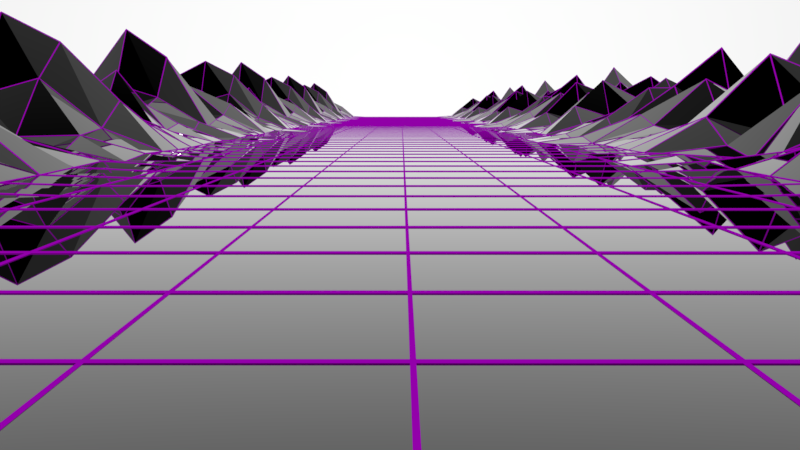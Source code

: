 # Source: Vaporwave.blend  (saved by Blender 2.79.4; exported with 4.5.12 LTS)
import bpy
from mathutils import Matrix  # noqa: F401  (used for matrix-valued properties, if any)

bpy.ops.wm.read_factory_settings(use_empty=True)
scene = bpy.context.scene
scene.name = 'Scene'

# ---- collections
col_collection_1 = bpy.data.collections.new('Collection 1'); scene.collection.children.link(col_collection_1)

# ---- materials (node trees are filled in below, after node groups)
mat_material_002 = bpy.data.materials.new('Material.002')
mat_material_002.alpha_threshold = 0.0
mat_material_002.roughness = 0.5
mat_material_001 = bpy.data.materials.new('Material.001')
mat_material_001.alpha_threshold = 0.0
mat_material_001.roughness = 0.5

# ---- material node trees
mat_material_002.use_nodes = True; mat_material_002.node_tree.nodes.clear()
_N = mat_material_002.node_tree.nodes; _L = mat_material_002.node_tree.links
n0 = _N.new('ShaderNodeOutputMaterial'); n0.name = 'Material Output'; n0.location = (300, 300)
n1 = _N.new('ShaderNodeEmission'); n1.name = 'Emission'; n1.location = (10, 300)
n1.inputs[0].default_value = (0.5778, 0.0, 0.8, 1.0)
n1.inputs[1].default_value = 0.5
_L.new(n1.outputs[0], n0.inputs[0])
n0.is_active_output = True
mat_material_001.use_nodes = True; mat_material_001.node_tree.nodes.clear()
_N = mat_material_001.node_tree.nodes; _L = mat_material_001.node_tree.links
n0 = _N.new('ShaderNodeOutputMaterial'); n0.name = 'Material Output'; n0.location = (300, 300)
n1 = _N.new('ShaderNodeBsdfPrincipled'); n1.name = 'Principled BSDF'; n1.location = (10, 300)
n1.distribution = 'GGX'
n1.subsurface_method = 'BURLEY'
n1.inputs[0].default_value = (0.0, 0.0, 0.0, 1.0)
n1.inputs[2].default_value = 0.0
n1.inputs[3].default_value = 1.45
_L.new(n1.outputs[0], n0.inputs[0])
n0.is_active_output = True

# ---- world
world_world = bpy.data.worlds.new('World'); scene.world = world_world
world_world.use_nodes = True; world_world.node_tree.nodes.clear()
_N = world_world.node_tree.nodes; _L = world_world.node_tree.links
n0 = _N.new('ShaderNodeOutputWorld'); n0.name = 'World Output'; n0.location = (300, 300)
n1 = _N.new('ShaderNodeBackground'); n1.name = 'Background'; n1.location = (45, 303)
n2 = _N.new('ShaderNodeTexGradient'); n2.name = 'Gradient Texture'; n2.location = (-306, 295)
_L.new(n1.outputs[0], n0.inputs[0])
_L.new(n2.outputs[0], n1.inputs[0])
n0.is_active_output = True
world_world.color = (0.05088, 0.05088, 0.05088)
world_world.use_sun_shadow = False
world_world.sun_shadow_jitter_overblur = 0.0
world_world.cycles.sampling_method = 'MANUAL'

# ---- cameras
cam_camera = bpy.data.cameras.new('Camera')
cam_camera.lens = 35.0
cam_camera.sensor_width = 32.0
cam_camera.sensor_height = 18.0
cam_camera.ortho_scale = 7.314
cam_camera.dof.focus_distance = 0.0

# ---- meshes
me_plane_003 = bpy.data.meshes.new('Plane.003')
me_plane_003.from_pydata([(-4.004, -2.0, -0.06024), (-4.004, 2.0, -0.11), (-4.004, 0.0, -0.11), (-2.004, -2.0, -0.09777), (-2.004, 2.0, -0.09515), (-2.004, 0.0, -0.11), (-4.004, -1.0, -0.11), (-1.004, -2.0, -0.09844), (-3.004, 2.0, -0.08659), (-4.004, 1.0, -0.11), (-3.004, -2.0, -0.09753), (-1.004, 2.0, -0.08423), (-2.004, 1.0, -0.11), (-2.004, -1.0, -0.11), (-3.004, 0.0, -0.11), (-1.004, 0.0, -0.11), (-1.004, -1.0, -0.11), (-3.004, -1.0, -0.11), (-3.004, 1.0, -0.11), (-1.004, 1.0, -0.11), (-4.004, -1.5, -0.11), (-0.5036, -2.0, -0.04156), (-3.504, 2.0, -0.07836), (-4.004, 0.5, -0.11), (-2.504, -2.0, -0.09927), (-1.504, 2.0, -0.09152), (-2.004, 1.5, -0.11), (-2.004, -0.5, -0.11), (-3.504, 0.0, -0.11), (-1.504, 0.0, -0.11), (-4.004, -0.5, -0.11), (-1.504, -2.0, -0.09528), (-2.504, 2.0, -0.09376), (-4.004, 1.5, -0.11), (-3.504, -2.0, -0.07864), (-0.5036, 2.0, -0.0902), (-2.004, 0.5, -0.11), (-2.004, -1.5, -0.11), (-2.504, 0.0, -0.11), (-0.5036, 0.0, -0.11), (-1.004, -0.5, -0.11), (-1.004, -1.5, -0.11), (-1.504, -1.0, -0.11), (-0.5036, -1.0, -0.11), (-3.004, -0.5, -0.11), (-3.004, -1.5, -0.11), (-3.504, -1.0, -0.11), (-2.504, -1.0, -0.11), (-3.004, 1.5, -0.11), (-3.004, 0.5, -0.11), (-3.504, 1.0, -0.11), (-2.504, 1.0, -0.11), (-1.004, 1.5, -0.11), (-1.004, 0.5, -0.11), (-1.504, 1.0, -0.11), (-0.5036, 1.0, -0.11), (-0.5036, 0.5, -0.11), (-1.504, 0.5, -0.11), (-1.504, 1.5, -0.11), (-2.504, 0.5, -0.11), (-3.504, 0.5, -0.11), (-3.504, 1.5, -0.11), (-2.504, -1.5, -0.11), (-3.504, -1.5, -0.11), (-3.504, -0.5, -0.11), (-0.5036, -1.5, -0.11), (-1.504, -1.5, -0.11), (-1.504, -0.5, -0.11), (-0.5036, -0.5, -0.11), (-2.504, -0.5, -0.11), (-2.504, 1.5, -0.11), (-0.5036, 1.5, -0.11), (-4.004, -3.0, 0.5139), (-2.004, -3.0, 0.1185), (-1.004, -3.0, 0.09908), (-3.004, -3.0, 0.7095), (-0.5036, -3.0, 0.5139), (-2.504, -3.0, -0.009971), (-1.504, -3.0, 0.5558), (-3.504, -3.0, 0.04285), (-4.004, 3.0, -0.08462), (-2.004, 3.0, 0.6366), (-3.004, 3.0, 0.5139), (-1.004, 3.0, 0.6634), (-3.504, 3.0, 0.05001), (-1.504, 3.0, 0.1792), (-2.504, 3.0, 0.8431), (-0.5036, 3.0, 0.4002), (-0.5036, -2.5, 0.1581), (-1.004, -2.5, 0.2011), (-3.004, -2.5, 0.1982), (-3.504, -2.5, -0.01633), (-4.004, -2.5, -0.09212), (-1.504, -2.5, 0.0993), (-2.004, -2.5, 0.06521), (-2.504, -2.5, 0.1252), (-3.504, 2.5, 0.06165), (-3.004, 2.5, 0.1056), (-1.004, 2.5, 0.03879), (-0.5036, 2.5, 0.1017), (-2.504, 2.5, 0.3341), (-2.004, 2.5, 0.1755), (-1.504, 2.5, 0.1174), (-4.004, 2.5, -0.09241), (4.004, -2.0, -0.06024), (0.0, -2.0, -0.1021), (4.004, 2.0, -0.11), (0.0, 2.0, -0.11), (4.004, 0.0, -0.11), (2.004, -2.0, -0.09777), (0.0, 0.0, -0.11), (2.004, 2.0, -0.09515), (2.004, 0.0, -0.11), (4.004, -1.0, -0.11), (1.004, -2.0, -0.09844), (0.0, 1.0, -0.11), (3.004, 2.0, -0.08659), (4.004, 1.0, -0.11), (3.004, -2.0, -0.09753), (0.0, -1.0, -0.11), (1.004, 2.0, -0.08423), (2.004, 1.0, -0.11), (2.004, -1.0, -0.11), (3.004, 0.0, -0.11), (1.004, 0.0, -0.11), (1.004, -1.0, -0.11), (3.004, -1.0, -0.11), (3.004, 1.0, -0.11), (1.004, 1.0, -0.11), (4.004, -1.5, -0.11), (0.5036, -2.0, -0.04156), (0.0, 1.5, -0.11), (3.504, 2.0, -0.07836), (4.004, 0.5, -0.11), (2.504, -2.0, -0.09927), (0.0, -0.5, -0.11), (1.504, 2.0, -0.09152), (2.004, 1.5, -0.11), (2.004, -0.5, -0.11), (3.504, 0.0, -0.11), (1.504, 0.0, -0.11), (4.004, -0.5, -0.11), (1.504, -2.0, -0.09528), (0.0, 0.5, -0.11), (2.504, 2.0, -0.09376), (4.004, 1.5, -0.11), (3.504, -2.0, -0.07864), (0.0, -1.5, -0.11), (0.5036, 2.0, -0.0902), (2.004, 0.5, -0.11), (2.004, -1.5, -0.11), (2.504, 0.0, -0.11), (0.5036, 0.0, -0.11), (1.004, -0.5, -0.11), (1.004, -1.5, -0.11), (1.504, -1.0, -0.11), (0.5036, -1.0, -0.11), (3.004, -0.5, -0.11), (3.004, -1.5, -0.11), (3.504, -1.0, -0.11), (2.504, -1.0, -0.11), (3.004, 1.5, -0.11), (3.004, 0.5, -0.11), (3.504, 1.0, -0.11), (2.504, 1.0, -0.11), (1.004, 1.5, -0.11), (1.004, 0.5, -0.11), (1.504, 1.0, -0.11), (0.5036, 1.0, -0.11), (0.5036, 0.5, -0.11), (1.504, 0.5, -0.11), (1.504, 1.5, -0.11), (2.504, 0.5, -0.11), (3.504, 0.5, -0.11), (3.504, 1.5, -0.11), (2.504, -1.5, -0.11), (3.504, -1.5, -0.11), (3.504, -0.5, -0.11), (0.5036, -1.5, -0.11), (1.504, -1.5, -0.11), (1.504, -0.5, -0.11), (0.5036, -0.5, -0.11), (2.504, -0.5, -0.11), (2.504, 1.5, -0.11), (0.5036, 1.5, -0.11), (4.004, -3.0, 0.5139), (0.0, -3.0, 0.161), (2.004, -3.0, 0.1185), (1.004, -3.0, 0.3437), (3.004, -3.0, 0.6833), (0.5036, -3.0, 0.5139), (2.504, -3.0, 0.1398), (1.504, -3.0, 0.2716), (3.504, -3.0, 0.197), (4.004, 3.0, -0.08462), (0.0, 3.0, 0.2822), (2.004, 3.0, 0.5908), (3.004, 3.0, 0.5139), (1.004, 3.0, 0.9093), (3.504, 3.0, 0.05001), (1.504, 3.0, 0.1792), (2.504, 3.0, -0.003164), (0.5036, 3.0, 0.4002), (0.5036, -2.5, 0.1581), (1.004, -2.5, 0.07165), (3.004, -2.5, 0.05779), (3.504, -2.5, -0.01633), (4.004, -2.5, -0.09212), (1.504, -2.5, 0.0993), (2.004, -2.5, 0.04716), (2.504, -2.5, 0.2986), (0.0, -2.5, -0.07661), (3.504, 2.5, 0.06165), (3.004, 2.5, 0.1056), (1.004, 2.5, 0.03879), (0.5036, 2.5, 0.1017), (0.0, 2.5, -0.07774), (2.504, 2.5, 0.3341), (2.004, 2.5, 0.1755), (1.504, 2.5, 0.1174), (4.004, 2.5, -0.09241), (-4.004, 4.0, -0.08462), (-2.004, 4.0, 0.6366), (-3.004, 4.0, 0.2912), (-1.004, 4.0, 0.5139), (-3.504, 4.0, 0.05001), (-1.504, 4.0, 0.1792), (-2.504, 4.0, 0.8431), (-0.5036, 4.0, 0.4002), (4.004, 4.0, -0.08462), (0.0, 4.0, 0.2822), (2.004, 4.0, 0.5908), (3.004, 4.0, 0.5139), (1.004, 4.0, 0.6136), (3.504, 4.0, 0.05001), (1.504, 4.0, 0.1792), (2.504, 4.0, -0.003164), (0.5036, 4.0, 0.4002), (-3.504, 3.5, 0.05001), (-4.004, 3.5, -0.08462), (1.504, 3.5, 0.1792), (1.004, 3.5, 1.258), (-1.504, 3.5, 0.1792), (-2.004, 3.5, 0.6366), (2.504, 3.5, -0.003164), (2.004, 3.5, 0.3443), (-2.504, 3.5, 1.098), (-3.004, 3.5, 0.3755), (0.5036, 3.5, 0.555), (0.0, 3.5, 0.2822), (-0.5036, 3.5, 0.2021), (-1.004, 3.5, 0.3253), (4.004, 3.5, -0.08462), (3.504, 3.5, 0.05001), (3.004, 3.5, 0.6942), (-4.004, -4.0, 0.5139), (-2.004, -4.0, 0.7452), (-1.004, -4.0, 0.09908), (-3.004, -4.0, 0.3128), (-0.5036, -4.0, 0.297), (-2.504, -4.0, -0.009971), (-1.504, -4.0, 1.034), (-3.504, -4.0, 0.04285), (4.004, -4.0, 0.7784), (0.0, -4.0, 0.161), (2.004, -4.0, 0.1185), (1.004, -4.0, 0.3437), (3.004, -4.0, 0.2322), (0.5036, -4.0, 0.5139), (2.504, -4.0, 0.1398), (1.504, -4.0, 0.2716), (3.504, -4.0, 0.197), (1.504, -3.5, 0.6664), (2.004, -3.5, 0.1185), (-3.504, -3.5, 0.04285), (-3.004, -3.5, 0.5139), (3.504, -3.5, 0.197), (4.004, -3.5, 0.5139), (-1.004, -3.5, 0.09908), (-0.5036, -3.5, 0.9287), (0.0, -3.5, 0.161), (0.5036, -3.5, 0.5139), (-2.504, -3.5, -0.009971), (2.504, -3.5, 0.1398), (-2.004, -3.5, 0.1185), (-1.504, -3.5, 0.3069), (1.004, -3.5, 0.3437), (-4.004, -3.5, 0.5139), (3.004, -3.5, 0.4304), (-4.004, 4.5, 0.2158), (-2.004, 4.5, 0.3961), (-3.004, 4.5, 0.3098), (-1.004, 4.5, 0.3655), (-3.504, 4.5, 0.2495), (-1.504, 4.5, 0.2818), (-2.504, 4.5, 0.4478), (-0.5036, 4.5, 0.337), (4.004, 4.5, 0.2158), (0.0, 4.5, 0.3075), (2.004, 4.5, 0.3847), (3.004, 4.5, 0.3655), (1.004, 4.5, 0.3904), (3.504, 4.5, 0.2495), (1.504, 4.5, 0.2818), (2.504, 4.5, 0.2362), (0.5036, 4.5, 0.337), (-4.004, -4.5, 0.384), (-2.004, -4.5, 0.4418), (-1.004, -4.5, 0.2802), (-3.004, -4.5, 0.3337), (-0.5036, -4.5, 0.3297), (-2.504, -4.5, 0.253), (-1.504, -4.5, 0.514), (-3.504, -4.5, 0.2662), (4.004, -4.5, 0.4501), (0.0, -4.5, 0.2957), (2.004, -4.5, 0.2851), (1.004, -4.5, 0.3414), (3.004, -4.5, 0.3135), (0.5036, -4.5, 0.384), (2.504, -4.5, 0.2904), (1.504, -4.5, 0.3234), (3.504, -4.5, 0.3047)], [], [(71, 131, 107, 35), (70, 26, 4, 32), (69, 27, 5, 38), (68, 135, 110, 39), (67, 40, 15, 29), (66, 41, 16, 42), (65, 147, 119, 43), (64, 44, 14, 28), (63, 45, 17, 46), (62, 37, 13, 47), (61, 48, 8, 22), (60, 49, 18, 50), (59, 36, 12, 51), (58, 52, 11, 25), (57, 53, 19, 54), (56, 143, 115, 55), (53, 56, 55, 19), (15, 39, 56, 53), (39, 110, 143, 56), (36, 57, 54, 12), (5, 29, 57, 36), (29, 15, 53, 57), (26, 58, 25, 4), (12, 54, 58, 26), (54, 19, 52, 58), (49, 59, 51, 18), (14, 38, 59, 49), (38, 5, 36, 59), (23, 60, 50, 9), (2, 28, 60, 23), (28, 14, 49, 60), (33, 61, 22, 1), (9, 50, 61, 33), (50, 18, 48, 61), (45, 62, 47, 17), (10, 24, 62, 45), (24, 3, 37, 62), (20, 63, 46, 6), (0, 34, 63, 20), (34, 10, 45, 63), (30, 64, 28, 2), (6, 46, 64, 30), (46, 17, 44, 64), (41, 65, 43, 16), (7, 21, 65, 41), (21, 105, 147, 65), (37, 66, 42, 13), (3, 31, 66, 37), (31, 7, 41, 66), (27, 67, 29, 5), (13, 42, 67, 27), (42, 16, 40, 67), (40, 68, 39, 15), (16, 43, 68, 40), (43, 119, 135, 68), (44, 69, 38, 14), (17, 47, 69, 44), (47, 13, 27, 69), (48, 70, 32, 8), (18, 51, 70, 48), (51, 12, 26, 70), (52, 71, 35, 11), (19, 55, 71, 52), (55, 115, 131, 71), (88, 89, 74, 76), (90, 91, 79, 75), (91, 92, 72, 79), (89, 93, 78, 74), (93, 94, 73, 78), (94, 95, 77, 73), (95, 90, 75, 77), (211, 88, 76, 186), (96, 97, 82, 84), (98, 99, 87, 83), (99, 216, 195, 87), (97, 100, 86, 82), (100, 101, 81, 86), (101, 102, 85, 81), (102, 98, 83, 85), (103, 96, 84, 80), (105, 21, 88, 211), (24, 10, 90, 95), (3, 24, 95, 94), (31, 3, 94, 93), (7, 31, 93, 89), (34, 0, 92, 91), (10, 34, 91, 90), (21, 7, 89, 88), (1, 22, 96, 103), (25, 11, 98, 102), (4, 25, 102, 101), (32, 4, 101, 100), (8, 32, 100, 97), (35, 107, 216, 99), (11, 35, 99, 98), (22, 8, 97, 96), (184, 148, 107, 131), (183, 144, 111, 137), (182, 151, 112, 138), (181, 152, 110, 135), (180, 140, 124, 153), (179, 155, 125, 154), (178, 156, 119, 147), (177, 139, 123, 157), (176, 159, 126, 158), (175, 160, 122, 150), (174, 132, 116, 161), (173, 163, 127, 162), (172, 164, 121, 149), (171, 136, 120, 165), (170, 167, 128, 166), (169, 168, 115, 143), (166, 128, 168, 169), (124, 166, 169, 152), (152, 169, 143, 110), (149, 121, 167, 170), (112, 149, 170, 140), (140, 170, 166, 124), (137, 111, 136, 171), (121, 137, 171, 167), (167, 171, 165, 128), (162, 127, 164, 172), (123, 162, 172, 151), (151, 172, 149, 112), (133, 117, 163, 173), (108, 133, 173, 139), (139, 173, 162, 123), (145, 106, 132, 174), (117, 145, 174, 163), (163, 174, 161, 127), (158, 126, 160, 175), (118, 158, 175, 134), (134, 175, 150, 109), (129, 113, 159, 176), (104, 129, 176, 146), (146, 176, 158, 118), (141, 108, 139, 177), (113, 141, 177, 159), (159, 177, 157, 126), (154, 125, 156, 178), (114, 154, 178, 130), (130, 178, 147, 105), (150, 122, 155, 179), (109, 150, 179, 142), (142, 179, 154, 114), (138, 112, 140, 180), (122, 138, 180, 155), (155, 180, 153, 125), (153, 124, 152, 181), (125, 153, 181, 156), (156, 181, 135, 119), (157, 123, 151, 182), (126, 157, 182, 160), (160, 182, 138, 122), (161, 116, 144, 183), (127, 161, 183, 164), (164, 183, 137, 121), (165, 120, 148, 184), (128, 165, 184, 168), (168, 184, 131, 115), (203, 190, 188, 204), (205, 189, 193, 206), (206, 193, 185, 207), (204, 188, 192, 208), (208, 192, 187, 209), (209, 187, 191, 210), (210, 191, 189, 205), (211, 186, 190, 203), (212, 199, 197, 213), (214, 198, 202, 215), (215, 202, 195, 216), (213, 197, 201, 217), (217, 201, 196, 218), (218, 196, 200, 219), (219, 200, 198, 214), (220, 194, 199, 212), (105, 211, 203, 130), (134, 210, 205, 118), (109, 209, 210, 134), (142, 208, 209, 109), (114, 204, 208, 142), (146, 206, 207, 104), (118, 205, 206, 146), (130, 203, 204, 114), (106, 220, 212, 132), (136, 219, 214, 120), (111, 218, 219, 136), (144, 217, 218, 111), (116, 213, 217, 144), (148, 215, 216, 107), (120, 214, 215, 148), (132, 212, 213, 116), (239, 238, 225, 221), (241, 240, 235, 233), (243, 242, 226, 222), (245, 244, 236, 231), (247, 246, 227, 223), (249, 248, 237, 230), (251, 250, 228, 224), (253, 252, 229, 234), (238, 247, 223, 225), (240, 245, 231, 235), (242, 251, 224, 226), (244, 254, 232, 236), (246, 243, 222, 227), (248, 241, 233, 237), (250, 249, 230, 228), (254, 253, 234, 232), (197, 199, 253, 254), (87, 195, 249, 250), (202, 198, 241, 248), (86, 81, 243, 246), (201, 197, 254, 244), (85, 83, 251, 242), (200, 196, 245, 240), (84, 82, 247, 238), (199, 194, 252, 253), (83, 87, 250, 251), (195, 202, 248, 249), (82, 86, 246, 247), (196, 201, 244, 245), (81, 85, 242, 243), (198, 200, 240, 241), (80, 84, 238, 239), (273, 272, 270, 265), (275, 274, 262, 258), (277, 276, 271, 263), (279, 278, 257, 259), (281, 280, 264, 268), (282, 275, 258, 260), (283, 273, 265, 269), (285, 284, 256, 261), (272, 286, 266, 270), (274, 287, 255, 262), (276, 288, 267, 271), (280, 279, 259, 264), (286, 281, 268, 266), (284, 282, 260, 256), (288, 283, 269, 267), (278, 285, 261, 257), (74, 78, 285, 278), (189, 191, 283, 288), (73, 77, 282, 284), (188, 190, 281, 286), (186, 76, 279, 280), (193, 189, 288, 276), (79, 72, 287, 274), (192, 188, 286, 272), (78, 73, 284, 285), (191, 187, 273, 283), (77, 75, 275, 282), (190, 186, 280, 281), (76, 74, 278, 279), (185, 193, 276, 277), (75, 79, 274, 275), (187, 192, 272, 273), (234, 229, 297, 302), (222, 226, 294, 290), (235, 231, 299, 303), (223, 227, 295, 291), (236, 232, 300, 304), (224, 228, 296, 292), (237, 233, 301, 305), (225, 223, 291, 293), (232, 234, 302, 300), (226, 224, 292, 294), (233, 235, 303, 301), (227, 222, 290, 295), (231, 236, 304, 299), (228, 230, 298, 296), (221, 225, 293, 289), (230, 237, 305, 298), (269, 265, 316, 320), (257, 261, 312, 308), (270, 266, 317, 321), (258, 262, 313, 309), (271, 267, 318, 322), (259, 257, 308, 310), (266, 268, 319, 317), (260, 258, 309, 311), (267, 269, 320, 318), (261, 256, 307, 312), (265, 270, 321, 316), (262, 255, 306, 313), (264, 259, 310, 315), (263, 271, 322, 314), (268, 264, 315, 319), (256, 260, 311, 307)])
me_plane_003.materials.append(mat_material_002)
me_plane_003.use_remesh_preserve_volume = False
me_plane_003.use_remesh_preserve_attributes = False
me_plane_003.use_mirror_vertex_groups = False
me_plane_003.auto_texspace = False
me_plane_003.update()
me_plane_001 = bpy.data.meshes.new('Plane.001')
me_plane_001.from_pydata([(-4.004, -2.0, -0.06024), (-4.004, 2.0, -0.11), (-4.004, 0.0, -0.11), (-2.004, -2.0, -0.09777), (-2.004, 2.0, -0.09515), (-2.004, 0.0, -0.11), (-4.004, -1.0, -0.11), (-1.004, -2.0, -0.09844), (-3.004, 2.0, -0.08659), (-4.004, 1.0, -0.11), (-3.004, -2.0, -0.09753), (-1.004, 2.0, -0.08423), (-2.004, 1.0, -0.11), (-2.004, -1.0, -0.11), (-3.004, 0.0, -0.11), (-1.004, 0.0, -0.11), (-1.004, -1.0, -0.11), (-3.004, -1.0, -0.11), (-3.004, 1.0, -0.11), (-1.004, 1.0, -0.11), (-4.004, -1.5, -0.11), (-0.5036, -2.0, -0.04156), (-3.504, 2.0, -0.07836), (-4.004, 0.5, -0.11), (-2.504, -2.0, -0.09927), (-1.504, 2.0, -0.09152), (-2.004, 1.5, -0.11), (-2.004, -0.5, -0.11), (-3.504, 0.0, -0.11), (-1.504, 0.0, -0.11), (-4.004, -0.5, -0.11), (-1.504, -2.0, -0.09528), (-2.504, 2.0, -0.09376), (-4.004, 1.5, -0.11), (-3.504, -2.0, -0.07864), (-0.5036, 2.0, -0.0902), (-2.004, 0.5, -0.11), (-2.004, -1.5, -0.11), (-2.504, 0.0, -0.11), (-0.5036, 0.0, -0.11), (-1.004, -0.5, -0.11), (-1.004, -1.5, -0.11), (-1.504, -1.0, -0.11), (-0.5036, -1.0, -0.11), (-3.004, -0.5, -0.11), (-3.004, -1.5, -0.11), (-3.504, -1.0, -0.11), (-2.504, -1.0, -0.11), (-3.004, 1.5, -0.11), (-3.004, 0.5, -0.11), (-3.504, 1.0, -0.11), (-2.504, 1.0, -0.11), (-1.004, 1.5, -0.11), (-1.004, 0.5, -0.11), (-1.504, 1.0, -0.11), (-0.5036, 1.0, -0.11), (-0.5036, 0.5, -0.11), (-1.504, 0.5, -0.11), (-1.504, 1.5, -0.11), (-2.504, 0.5, -0.11), (-3.504, 0.5, -0.11), (-3.504, 1.5, -0.11), (-2.504, -1.5, -0.11), (-3.504, -1.5, -0.11), (-3.504, -0.5, -0.11), (-0.5036, -1.5, -0.11), (-1.504, -1.5, -0.11), (-1.504, -0.5, -0.11), (-0.5036, -0.5, -0.11), (-2.504, -0.5, -0.11), (-2.504, 1.5, -0.11), (-0.5036, 1.5, -0.11), (-4.004, -3.0, 0.5139), (-2.004, -3.0, 0.1185), (-1.004, -3.0, 0.09908), (-3.004, -3.0, 0.7095), (-0.5036, -3.0, 0.5139), (-2.504, -3.0, -0.009971), (-1.504, -3.0, 0.5558), (-3.504, -3.0, 0.04285), (-4.004, 3.0, -0.08462), (-2.004, 3.0, 0.6366), (-3.004, 3.0, 0.5139), (-1.004, 3.0, 0.6634), (-3.504, 3.0, 0.05001), (-1.504, 3.0, 0.1792), (-2.504, 3.0, 0.8431), (-0.5036, 3.0, 0.4002), (-0.5036, -2.5, 0.1581), (-1.004, -2.5, 0.2011), (-3.004, -2.5, 0.1982), (-3.504, -2.5, -0.01633), (-4.004, -2.5, -0.09212), (-1.504, -2.5, 0.0993), (-2.004, -2.5, 0.06521), (-2.504, -2.5, 0.1252), (-3.504, 2.5, 0.06165), (-3.004, 2.5, 0.1056), (-1.004, 2.5, 0.03879), (-0.5036, 2.5, 0.1017), (-2.504, 2.5, 0.3341), (-2.004, 2.5, 0.1755), (-1.504, 2.5, 0.1174), (-4.004, 2.5, -0.09241), (4.004, -2.0, -0.06024), (0.0, -2.0, -0.1021), (4.004, 2.0, -0.11), (0.0, 2.0, -0.11), (4.004, 0.0, -0.11), (2.004, -2.0, -0.09777), (0.0, 0.0, -0.11), (2.004, 2.0, -0.09515), (2.004, 0.0, -0.11), (4.004, -1.0, -0.11), (1.004, -2.0, -0.09844), (0.0, 1.0, -0.11), (3.004, 2.0, -0.08659), (4.004, 1.0, -0.11), (3.004, -2.0, -0.09753), (0.0, -1.0, -0.11), (1.004, 2.0, -0.08423), (2.004, 1.0, -0.11), (2.004, -1.0, -0.11), (3.004, 0.0, -0.11), (1.004, 0.0, -0.11), (1.004, -1.0, -0.11), (3.004, -1.0, -0.11), (3.004, 1.0, -0.11), (1.004, 1.0, -0.11), (4.004, -1.5, -0.11), (0.5036, -2.0, -0.04156), (0.0, 1.5, -0.11), (3.504, 2.0, -0.07836), (4.004, 0.5, -0.11), (2.504, -2.0, -0.09927), (0.0, -0.5, -0.11), (1.504, 2.0, -0.09152), (2.004, 1.5, -0.11), (2.004, -0.5, -0.11), (3.504, 0.0, -0.11), (1.504, 0.0, -0.11), (4.004, -0.5, -0.11), (1.504, -2.0, -0.09528), (0.0, 0.5, -0.11), (2.504, 2.0, -0.09376), (4.004, 1.5, -0.11), (3.504, -2.0, -0.07864), (0.0, -1.5, -0.11), (0.5036, 2.0, -0.0902), (2.004, 0.5, -0.11), (2.004, -1.5, -0.11), (2.504, 0.0, -0.11), (0.5036, 0.0, -0.11), (1.004, -0.5, -0.11), (1.004, -1.5, -0.11), (1.504, -1.0, -0.11), (0.5036, -1.0, -0.11), (3.004, -0.5, -0.11), (3.004, -1.5, -0.11), (3.504, -1.0, -0.11), (2.504, -1.0, -0.11), (3.004, 1.5, -0.11), (3.004, 0.5, -0.11), (3.504, 1.0, -0.11), (2.504, 1.0, -0.11), (1.004, 1.5, -0.11), (1.004, 0.5, -0.11), (1.504, 1.0, -0.11), (0.5036, 1.0, -0.11), (0.5036, 0.5, -0.11), (1.504, 0.5, -0.11), (1.504, 1.5, -0.11), (2.504, 0.5, -0.11), (3.504, 0.5, -0.11), (3.504, 1.5, -0.11), (2.504, -1.5, -0.11), (3.504, -1.5, -0.11), (3.504, -0.5, -0.11), (0.5036, -1.5, -0.11), (1.504, -1.5, -0.11), (1.504, -0.5, -0.11), (0.5036, -0.5, -0.11), (2.504, -0.5, -0.11), (2.504, 1.5, -0.11), (0.5036, 1.5, -0.11), (4.004, -3.0, 0.5139), (0.0, -3.0, 0.161), (2.004, -3.0, 0.1185), (1.004, -3.0, 0.3437), (3.004, -3.0, 0.6833), (0.5036, -3.0, 0.5139), (2.504, -3.0, 0.1398), (1.504, -3.0, 0.2716), (3.504, -3.0, 0.197), (4.004, 3.0, -0.08462), (0.0, 3.0, 0.2822), (2.004, 3.0, 0.5908), (3.004, 3.0, 0.5139), (1.004, 3.0, 0.9093), (3.504, 3.0, 0.05001), (1.504, 3.0, 0.1792), (2.504, 3.0, -0.003164), (0.5036, 3.0, 0.4002), (0.5036, -2.5, 0.1581), (1.004, -2.5, 0.07165), (3.004, -2.5, 0.05779), (3.504, -2.5, -0.01633), (4.004, -2.5, -0.09212), (1.504, -2.5, 0.0993), (2.004, -2.5, 0.04716), (2.504, -2.5, 0.2986), (0.0, -2.5, -0.07661), (3.504, 2.5, 0.06165), (3.004, 2.5, 0.1056), (1.004, 2.5, 0.03879), (0.5036, 2.5, 0.1017), (0.0, 2.5, -0.07774), (2.504, 2.5, 0.3341), (2.004, 2.5, 0.1755), (1.504, 2.5, 0.1174), (4.004, 2.5, -0.09241), (-4.004, 4.0, -0.08462), (-2.004, 4.0, 0.6366), (-3.004, 4.0, 0.2912), (-1.004, 4.0, 0.5139), (-3.504, 4.0, 0.05001), (-1.504, 4.0, 0.1792), (-2.504, 4.0, 0.8431), (-0.5036, 4.0, 0.4002), (4.004, 4.0, -0.08462), (0.0, 4.0, 0.2822), (2.004, 4.0, 0.5908), (3.004, 4.0, 0.5139), (1.004, 4.0, 0.6136), (3.504, 4.0, 0.05001), (1.504, 4.0, 0.1792), (2.504, 4.0, -0.003164), (0.5036, 4.0, 0.4002), (-3.504, 3.5, 0.05001), (-4.004, 3.5, -0.08462), (1.504, 3.5, 0.1792), (1.004, 3.5, 1.258), (-1.504, 3.5, 0.1792), (-2.004, 3.5, 0.6366), (2.504, 3.5, -0.003164), (2.004, 3.5, 0.3443), (-2.504, 3.5, 1.098), (-3.004, 3.5, 0.3755), (0.5036, 3.5, 0.555), (0.0, 3.5, 0.2822), (-0.5036, 3.5, 0.2021), (-1.004, 3.5, 0.3253), (4.004, 3.5, -0.08462), (3.504, 3.5, 0.05001), (3.004, 3.5, 0.6942), (-4.004, -4.0, 0.5139), (-2.004, -4.0, 0.7452), (-1.004, -4.0, 0.09908), (-3.004, -4.0, 0.3128), (-0.5036, -4.0, 0.297), (-2.504, -4.0, -0.009971), (-1.504, -4.0, 1.034), (-3.504, -4.0, 0.04285), (4.004, -4.0, 0.7784), (0.0, -4.0, 0.161), (2.004, -4.0, 0.1185), (1.004, -4.0, 0.3437), (3.004, -4.0, 0.2322), (0.5036, -4.0, 0.5139), (2.504, -4.0, 0.1398), (1.504, -4.0, 0.2716), (3.504, -4.0, 0.197), (1.504, -3.5, 0.6664), (2.004, -3.5, 0.1185), (-3.504, -3.5, 0.04285), (-3.004, -3.5, 0.5139), (3.504, -3.5, 0.197), (4.004, -3.5, 0.5139), (-1.004, -3.5, 0.09908), (-0.5036, -3.5, 0.9287), (0.0, -3.5, 0.161), (0.5036, -3.5, 0.5139), (-2.504, -3.5, -0.009971), (2.504, -3.5, 0.1398), (-2.004, -3.5, 0.1185), (-1.504, -3.5, 0.3069), (1.004, -3.5, 0.3437), (-4.004, -3.5, 0.5139), (3.004, -3.5, 0.4304), (-4.004, 4.5, 0.2158), (-2.004, 4.5, 0.3961), (-3.004, 4.5, 0.3098), (-1.004, 4.5, 0.3655), (-3.504, 4.5, 0.2495), (-1.504, 4.5, 0.2818), (-2.504, 4.5, 0.4478), (-0.5036, 4.5, 0.337), (4.004, 4.5, 0.2158), (0.0, 4.5, 0.3075), (2.004, 4.5, 0.3847), (3.004, 4.5, 0.3655), (1.004, 4.5, 0.3904), (3.504, 4.5, 0.2495), (1.504, 4.5, 0.2818), (2.504, 4.5, 0.2362), (0.5036, 4.5, 0.337), (-4.004, -4.5, 0.384), (-2.004, -4.5, 0.4418), (-1.004, -4.5, 0.2802), (-3.004, -4.5, 0.3337), (-0.5036, -4.5, 0.3297), (-2.504, -4.5, 0.253), (-1.504, -4.5, 0.514), (-3.504, -4.5, 0.2662), (4.004, -4.5, 0.4501), (0.0, -4.5, 0.2957), (2.004, -4.5, 0.2851), (1.004, -4.5, 0.3414), (3.004, -4.5, 0.3135), (0.5036, -4.5, 0.384), (2.504, -4.5, 0.2904), (1.504, -4.5, 0.3234), (3.504, -4.5, 0.3047)], [], [(71, 131, 107, 35), (70, 26, 4, 32), (69, 27, 5, 38), (68, 135, 110, 39), (67, 40, 15, 29), (66, 41, 16, 42), (65, 147, 119, 43), (64, 44, 14, 28), (63, 45, 17, 46), (62, 37, 13, 47), (61, 48, 8, 22), (60, 49, 18, 50), (59, 36, 12, 51), (58, 52, 11, 25), (57, 53, 19, 54), (56, 143, 115, 55), (53, 56, 55, 19), (15, 39, 56, 53), (39, 110, 143, 56), (36, 57, 54, 12), (5, 29, 57, 36), (29, 15, 53, 57), (26, 58, 25, 4), (12, 54, 58, 26), (54, 19, 52, 58), (49, 59, 51, 18), (14, 38, 59, 49), (38, 5, 36, 59), (23, 60, 50, 9), (2, 28, 60, 23), (28, 14, 49, 60), (33, 61, 22, 1), (9, 50, 61, 33), (50, 18, 48, 61), (45, 62, 47, 17), (10, 24, 62, 45), (24, 3, 37, 62), (20, 63, 46, 6), (0, 34, 63, 20), (34, 10, 45, 63), (30, 64, 28, 2), (6, 46, 64, 30), (46, 17, 44, 64), (41, 65, 43, 16), (7, 21, 65, 41), (21, 105, 147, 65), (37, 66, 42, 13), (3, 31, 66, 37), (31, 7, 41, 66), (27, 67, 29, 5), (13, 42, 67, 27), (42, 16, 40, 67), (40, 68, 39, 15), (16, 43, 68, 40), (43, 119, 135, 68), (44, 69, 38, 14), (17, 47, 69, 44), (47, 13, 27, 69), (48, 70, 32, 8), (18, 51, 70, 48), (51, 12, 26, 70), (52, 71, 35, 11), (19, 55, 71, 52), (55, 115, 131, 71), (88, 89, 74, 76), (90, 91, 79, 75), (91, 92, 72, 79), (89, 93, 78, 74), (93, 94, 73, 78), (94, 95, 77, 73), (95, 90, 75, 77), (211, 88, 76, 186), (96, 97, 82, 84), (98, 99, 87, 83), (99, 216, 195, 87), (97, 100, 86, 82), (100, 101, 81, 86), (101, 102, 85, 81), (102, 98, 83, 85), (103, 96, 84, 80), (105, 21, 88, 211), (24, 10, 90, 95), (3, 24, 95, 94), (31, 3, 94, 93), (7, 31, 93, 89), (34, 0, 92, 91), (10, 34, 91, 90), (21, 7, 89, 88), (1, 22, 96, 103), (25, 11, 98, 102), (4, 25, 102, 101), (32, 4, 101, 100), (8, 32, 100, 97), (35, 107, 216, 99), (11, 35, 99, 98), (22, 8, 97, 96), (184, 148, 107, 131), (183, 144, 111, 137), (182, 151, 112, 138), (181, 152, 110, 135), (180, 140, 124, 153), (179, 155, 125, 154), (178, 156, 119, 147), (177, 139, 123, 157), (176, 159, 126, 158), (175, 160, 122, 150), (174, 132, 116, 161), (173, 163, 127, 162), (172, 164, 121, 149), (171, 136, 120, 165), (170, 167, 128, 166), (169, 168, 115, 143), (166, 128, 168, 169), (124, 166, 169, 152), (152, 169, 143, 110), (149, 121, 167, 170), (112, 149, 170, 140), (140, 170, 166, 124), (137, 111, 136, 171), (121, 137, 171, 167), (167, 171, 165, 128), (162, 127, 164, 172), (123, 162, 172, 151), (151, 172, 149, 112), (133, 117, 163, 173), (108, 133, 173, 139), (139, 173, 162, 123), (145, 106, 132, 174), (117, 145, 174, 163), (163, 174, 161, 127), (158, 126, 160, 175), (118, 158, 175, 134), (134, 175, 150, 109), (129, 113, 159, 176), (104, 129, 176, 146), (146, 176, 158, 118), (141, 108, 139, 177), (113, 141, 177, 159), (159, 177, 157, 126), (154, 125, 156, 178), (114, 154, 178, 130), (130, 178, 147, 105), (150, 122, 155, 179), (109, 150, 179, 142), (142, 179, 154, 114), (138, 112, 140, 180), (122, 138, 180, 155), (155, 180, 153, 125), (153, 124, 152, 181), (125, 153, 181, 156), (156, 181, 135, 119), (157, 123, 151, 182), (126, 157, 182, 160), (160, 182, 138, 122), (161, 116, 144, 183), (127, 161, 183, 164), (164, 183, 137, 121), (165, 120, 148, 184), (128, 165, 184, 168), (168, 184, 131, 115), (203, 190, 188, 204), (205, 189, 193, 206), (206, 193, 185, 207), (204, 188, 192, 208), (208, 192, 187, 209), (209, 187, 191, 210), (210, 191, 189, 205), (211, 186, 190, 203), (212, 199, 197, 213), (214, 198, 202, 215), (215, 202, 195, 216), (213, 197, 201, 217), (217, 201, 196, 218), (218, 196, 200, 219), (219, 200, 198, 214), (220, 194, 199, 212), (105, 211, 203, 130), (134, 210, 205, 118), (109, 209, 210, 134), (142, 208, 209, 109), (114, 204, 208, 142), (146, 206, 207, 104), (118, 205, 206, 146), (130, 203, 204, 114), (106, 220, 212, 132), (136, 219, 214, 120), (111, 218, 219, 136), (144, 217, 218, 111), (116, 213, 217, 144), (148, 215, 216, 107), (120, 214, 215, 148), (132, 212, 213, 116), (239, 238, 225, 221), (241, 240, 235, 233), (243, 242, 226, 222), (245, 244, 236, 231), (247, 246, 227, 223), (249, 248, 237, 230), (251, 250, 228, 224), (253, 252, 229, 234), (238, 247, 223, 225), (240, 245, 231, 235), (242, 251, 224, 226), (244, 254, 232, 236), (246, 243, 222, 227), (248, 241, 233, 237), (250, 249, 230, 228), (254, 253, 234, 232), (197, 199, 253, 254), (87, 195, 249, 250), (202, 198, 241, 248), (86, 81, 243, 246), (201, 197, 254, 244), (85, 83, 251, 242), (200, 196, 245, 240), (84, 82, 247, 238), (199, 194, 252, 253), (83, 87, 250, 251), (195, 202, 248, 249), (82, 86, 246, 247), (196, 201, 244, 245), (81, 85, 242, 243), (198, 200, 240, 241), (80, 84, 238, 239), (273, 272, 270, 265), (275, 274, 262, 258), (277, 276, 271, 263), (279, 278, 257, 259), (281, 280, 264, 268), (282, 275, 258, 260), (283, 273, 265, 269), (285, 284, 256, 261), (272, 286, 266, 270), (274, 287, 255, 262), (276, 288, 267, 271), (280, 279, 259, 264), (286, 281, 268, 266), (284, 282, 260, 256), (288, 283, 269, 267), (278, 285, 261, 257), (74, 78, 285, 278), (189, 191, 283, 288), (73, 77, 282, 284), (188, 190, 281, 286), (186, 76, 279, 280), (193, 189, 288, 276), (79, 72, 287, 274), (192, 188, 286, 272), (78, 73, 284, 285), (191, 187, 273, 283), (77, 75, 275, 282), (190, 186, 280, 281), (76, 74, 278, 279), (185, 193, 276, 277), (75, 79, 274, 275), (187, 192, 272, 273), (234, 229, 297, 302), (222, 226, 294, 290), (235, 231, 299, 303), (223, 227, 295, 291), (236, 232, 300, 304), (224, 228, 296, 292), (237, 233, 301, 305), (225, 223, 291, 293), (232, 234, 302, 300), (226, 224, 292, 294), (233, 235, 303, 301), (227, 222, 290, 295), (231, 236, 304, 299), (228, 230, 298, 296), (221, 225, 293, 289), (230, 237, 305, 298), (269, 265, 316, 320), (257, 261, 312, 308), (270, 266, 317, 321), (258, 262, 313, 309), (271, 267, 318, 322), (259, 257, 308, 310), (266, 268, 319, 317), (260, 258, 309, 311), (267, 269, 320, 318), (261, 256, 307, 312), (265, 270, 321, 316), (262, 255, 306, 313), (264, 259, 310, 315), (263, 271, 322, 314), (268, 264, 315, 319), (256, 260, 311, 307)])
me_plane_001.materials.append(mat_material_001)
me_plane_001.use_remesh_preserve_volume = False
me_plane_001.use_remesh_preserve_attributes = False
me_plane_001.use_mirror_vertex_groups = False
me_plane_001.auto_texspace = False
me_plane_001.update()

# ---- objects
ob_wireframe = bpy.data.objects.new('Wireframe', me_plane_003)
ob_surface = bpy.data.objects.new('Surface', me_plane_001)
ob_camera = bpy.data.objects.new('Camera', cam_camera)

# ---- transforms, parenting, visibility, modifiers, constraints
ob_wireframe.location = (0.0, 0.0, 0.0)
ob_wireframe.scale = (5.0, 5.0, 5.0)
ob_wireframe.show_texture_space = True
ob_wireframe.lineart.crease_threshold = 0.0
_m = ob_wireframe.modifiers.new('Array', 'ARRAY')
_m.count = 5
_m.constant_offset_displace = (0.0, 0.0, 0.0)
_m = ob_wireframe.modifiers.new('Wireframe', 'WIREFRAME')
_m.use_boundary = True
_m.use_relative_offset = True
ob_surface.location = (0.0, 0.0, 0.0)
ob_surface.scale = (5.0, 5.0, 5.0)
ob_surface.show_texture_space = True
ob_surface.lineart.crease_threshold = 0.0
_m = ob_surface.modifiers.new('Array', 'ARRAY')
_m.count = 5
_m.constant_offset_displace = (0.0, 0.0, 0.0)
ob_camera.location = (-11.42, 0.08848, 1.349)
ob_camera.rotation_euler = (1.438, 8.248e-07, 4.714)
ob_camera.lock_rotations_4d = False
ob_camera.empty_display_type = 'ARROWS'
ob_camera.color = (0.0, 0.0, 0.0, 0.0)
ob_camera.display_type = 'WIRE'
ob_camera.lineart.crease_threshold = 0.0

# ---- collection membership
col_collection_1.objects.link(ob_wireframe)
col_collection_1.objects.link(ob_surface)
col_collection_1.objects.link(ob_camera)

# ---- scene / render settings (as saved in the file)
scene.camera = ob_camera
scene.frame_start = 1; scene.frame_end = 250; scene.frame_set(1)
scene.render.engine = 'CYCLES'
scene.render.dither_intensity = 0.0
scene.render.use_border = True
scene.cycles.use_denoising = False
scene.cycles.samples = 128
scene.cycles.sampling_pattern = 'TABULATED_SOBOL'
scene.cycles.use_adaptive_sampling = False
scene.cycles.use_light_tree = False
scene.view_settings.view_transform = 'Standard'
bpy.context.view_layer.update()

# ---- added for rendering (the .blend has no usable light): sun
light_auto_sun = bpy.data.lights.new('AutoSun', 'SUN')
light_auto_sun.energy = 3.0
light_auto_sun.angle = 0.0523599
ob_auto_sun = bpy.data.objects.new('AutoSun', light_auto_sun)
scene.collection.objects.link(ob_auto_sun)
ob_auto_sun.rotation_euler = (0.872665, 0.174533, 0.523599)
bpy.context.view_layer.update()
